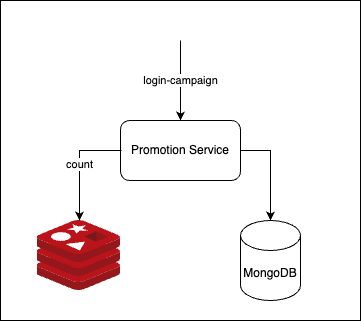

The diagram above was exported from draw.io. Its source (the exported page's mxGraphModel, read from the mxfile embedded in the PNG):
<mxGraphModel dx="984" dy="626" grid="1" gridSize="10" guides="1" tooltips="1" connect="1" arrows="1" fold="1" page="1" pageScale="1" pageWidth="850" pageHeight="1100" math="0" shadow="0">
  <root>
    <mxCell id="0" />
    <mxCell id="1" parent="0" />
    <mxCell id="lJR92YVhIWhrZxHT8CDx-10" value="" style="rounded=0;whiteSpace=wrap;html=1;" vertex="1" parent="1">
      <mxGeometry x="240" y="40" width="360" height="320" as="geometry" />
    </mxCell>
    <mxCell id="lJR92YVhIWhrZxHT8CDx-1" value="Promotion Service" style="rounded=1;whiteSpace=wrap;html=1;" vertex="1" parent="1">
      <mxGeometry x="360" y="160" width="120" height="60" as="geometry" />
    </mxCell>
    <mxCell id="lJR92YVhIWhrZxHT8CDx-4" value="MongoDB" style="shape=cylinder3;whiteSpace=wrap;html=1;boundedLbl=1;backgroundOutline=1;size=15;" vertex="1" parent="1">
      <mxGeometry x="480" y="260" width="60" height="80" as="geometry" />
    </mxCell>
    <mxCell id="lJR92YVhIWhrZxHT8CDx-5" value="" style="image;sketch=0;aspect=fixed;html=1;points=[];align=center;fontSize=12;image=img/lib/mscae/Cache_Redis_Product.svg;" vertex="1" parent="1">
      <mxGeometry x="276.67" y="260" width="83.33" height="70" as="geometry" />
    </mxCell>
    <mxCell id="lJR92YVhIWhrZxHT8CDx-6" value="count" style="endArrow=classic;html=1;rounded=0;entryX=0.508;entryY=0;entryDx=0;entryDy=0;entryPerimeter=0;exitX=0;exitY=0.5;exitDx=0;exitDy=0;" edge="1" parent="1">
      <mxGeometry width="50" height="50" relative="1" as="geometry">
        <mxPoint x="361" y="190" as="sourcePoint" />
        <mxPoint x="319.0016400000002" y="260" as="targetPoint" />
        <Array as="points">
          <mxPoint x="319" y="190" />
        </Array>
      </mxGeometry>
    </mxCell>
    <mxCell id="lJR92YVhIWhrZxHT8CDx-7" value="" style="endArrow=classic;html=1;rounded=0;exitX=1;exitY=0.5;exitDx=0;exitDy=0;entryX=0.5;entryY=0;entryDx=0;entryDy=0;entryPerimeter=0;" edge="1" parent="1" source="lJR92YVhIWhrZxHT8CDx-1" target="lJR92YVhIWhrZxHT8CDx-4">
      <mxGeometry width="50" height="50" relative="1" as="geometry">
        <mxPoint x="480" y="420" as="sourcePoint" />
        <mxPoint x="530" y="370" as="targetPoint" />
        <Array as="points">
          <mxPoint x="510" y="190" />
        </Array>
      </mxGeometry>
    </mxCell>
    <mxCell id="lJR92YVhIWhrZxHT8CDx-9" value="login-campaign" style="endArrow=classic;html=1;rounded=0;entryX=0.5;entryY=0;entryDx=0;entryDy=0;" edge="1" parent="1" target="lJR92YVhIWhrZxHT8CDx-1">
      <mxGeometry width="50" height="50" relative="1" as="geometry">
        <mxPoint x="420" y="80" as="sourcePoint" />
        <mxPoint x="430" y="50" as="targetPoint" />
      </mxGeometry>
    </mxCell>
  </root>
</mxGraphModel>